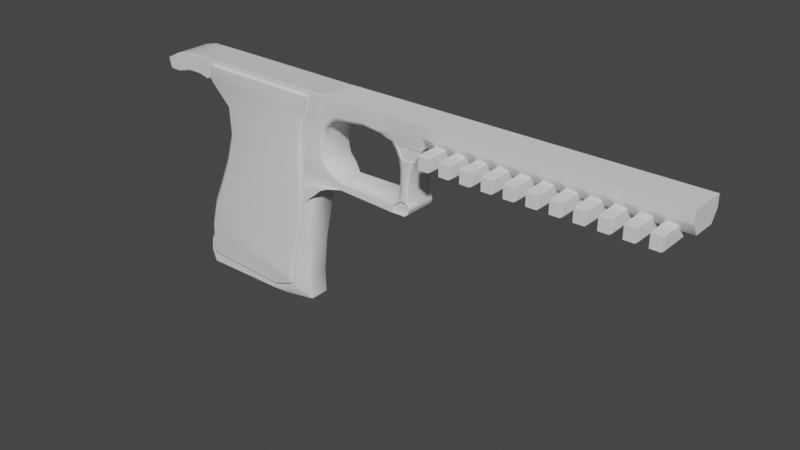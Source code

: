# Source: DesertEagleRemake.blend  (saved by Blender 3.1.7; exported with 4.5.12 LTS)
import bpy
from mathutils import Matrix  # noqa: F401  (used for matrix-valued properties, if any)

bpy.ops.wm.read_factory_settings(use_empty=True)
scene = bpy.context.scene
scene.name = 'Scene'

# ---- collections
col_collection = bpy.data.collections.new('Collection'); scene.collection.children.link(col_collection)

# ---- materials (node trees are filled in below, after node groups)
mat_material = bpy.data.materials.new('Material')
mat_material.alpha_threshold = 0.0
mat_material.use_transparent_shadow = False
mat_material.line_color = (0.0, 0.0, 0.0, 1.0)

# ---- node groups
ng_auto_smooth = bpy.data.node_groups.new('Auto Smooth', 'GeometryNodeTree')
_s = ng_auto_smooth.interface.new_socket(name='Geometry', in_out='OUTPUT', socket_type='NodeSocketGeometry')
_s = ng_auto_smooth.interface.new_socket(name='Geometry', in_out='INPUT', socket_type='NodeSocketGeometry')
_s = ng_auto_smooth.interface.new_socket(name='Angle', in_out='INPUT', socket_type='NodeSocketFloat')
_s.subtype = 'ANGLE'
_s.min_value = 0.0
_s.max_value = 3.142
ng_auto_smooth.is_modifier = True
_N = ng_auto_smooth.nodes; _L = ng_auto_smooth.links
n0 = _N.new('NodeGroupOutput'); n0.name = 'Group Output'; n0.location = (480, -100)
n1 = _N.new('NodeGroupInput'); n1.name = 'Group Input'; n1.location = (-420, -300)
n2 = _N.new('NodeGroupInput'); n2.name = 'Group Input.001'; n2.location = (-60, -100)
n3 = _N.new('GeometryNodeSetShadeSmooth'); n3.name = 'Set Shade Smooth'; n3.location = (120, -100)
n3.domain = 'EDGE'
n4 = _N.new('GeometryNodeSetShadeSmooth'); n4.name = 'Set Shade Smooth.001'; n4.location = (300, -100)
n5 = _N.new('GeometryNodeInputMeshEdgeAngle'); n5.name = 'Edge Angle'; n5.location = (-420, -220)
n6 = _N.new('GeometryNodeInputEdgeSmooth'); n6.name = 'Is Edge Smooth'; n6.location = (-60, -160)
n7 = _N.new('GeometryNodeInputShadeSmooth'); n7.name = 'Is Face Smooth'; n7.location = (-240, -340)
n8 = _N.new('FunctionNodeBooleanMath'); n8.name = 'Boolean Math'; n8.location = (-60, -220)
n9 = _N.new('FunctionNodeCompare'); n9.name = 'Compare'; n9.location = (-240, -180)
n9.operation = 'LESS_EQUAL'
_L.new(n5.outputs[0], n9.inputs[0])
_L.new(n4.outputs[0], n0.inputs[0])
_L.new(n1.outputs[1], n9.inputs[1])
_L.new(n9.outputs[0], n8.inputs[0])
_L.new(n7.outputs[0], n8.inputs[1])
_L.new(n2.outputs[0], n3.inputs[0])
_L.new(n6.outputs[0], n3.inputs[1])
_L.new(n3.outputs[0], n4.inputs[0])
_L.new(n8.outputs[0], n3.inputs[2])
n0.is_active_output = True

# ---- material node trees
mat_material.use_nodes = True; mat_material.node_tree.nodes.clear()
_N = mat_material.node_tree.nodes; _L = mat_material.node_tree.links
n0 = _N.new('ShaderNodeOutputMaterial'); n0.name = 'Material Output'; n0.location = (300, 300)
n1 = _N.new('ShaderNodeBsdfPrincipled'); n1.name = 'Principled BSDF'; n1.location = (10, 300)
n1.distribution = 'GGX'
n1.subsurface_method = 'RANDOM_WALK_SKIN'
n1.inputs[2].default_value = 0.4
n1.inputs[3].default_value = 1.45
n1.inputs[27].default_value = (0.0, 0.0, 0.0, 1.0)
n1.inputs[28].default_value = 1.0
_L.new(n1.outputs[0], n0.inputs[0])
n0.is_active_output = True

# ---- world
world_world = bpy.data.worlds.new('World'); scene.world = world_world
world_world.use_nodes = True; world_world.node_tree.nodes.clear()
_N = world_world.node_tree.nodes; _L = world_world.node_tree.links
n0 = _N.new('ShaderNodeOutputWorld'); n0.name = 'World Output'; n0.location = (300, 300)
n1 = _N.new('ShaderNodeBackground'); n1.name = 'Background'; n1.location = (10, 300)
n1.inputs[0].default_value = (0.05088, 0.05088, 0.05088, 1.0)
_L.new(n1.outputs[0], n0.inputs[0])
n0.is_active_output = True
world_world.color = (0.05088, 0.05088, 0.05088)
world_world.use_sun_shadow = False
world_world.sun_shadow_jitter_overblur = 0.0

# ---- meshes
me_cube = bpy.data.meshes.new('Cube')
me_cube.from_pydata([(-0.4777, -0.9278, -4.919), (-2.571, -1.0, 3.358), (-1.937, -1.0, -4.919), (-3.161, -1.0, -3.19), (-2.9, -1.0, -2.251), (-2.427, -1.0, -1.244), (-2.008, -1.0, -0.2709), (-1.68, -1.0, 0.8725), (-1.738, -1.0, 1.969), (-2.605, -1.0, 2.797), (1.83, -0.578, -3.996), (1.799, -0.5049, -4.919), (0.7724, -0.8608, -4.916), (-3.272, -1.0, -4.398), (-3.195, -1.0, -3.797), (0.1647, -0.9278, -4.919), (-3.179, -1.0, -4.532), (-3.327, -1.0, 3.544), (-3.91, -1.0, 3.544), (-4.494, -1.0, 3.406), (-4.51, -1.0, 2.712), (-3.912, -1.0, 2.858), (-3.361, -1.0, 2.863), (-5.069, -1.0, 3.124), (-5.116, -0.925, 3.019), (-5.05, -0.925, 2.788), (-4.953, -1.0, 2.715), (2.366, -1.0, 3.311), (-0.6692, -0.9278, -4.919), (1.283, -1.0, -3.916), (1.597, -1.0, -2.423), (2.002, -1.0, -0.5935), (2.042, -1.0, 0.3205), (2.072, -1.0, 1.347), (2.105, -1.0, 2.204), (2.354, -1.0, 2.653), (0.3464, -1.0, -4.791), (1.317, -1.0, -4.466), (-0.2205, -1.0, -4.649), (-2.288, -1.0, -0.9216), (-2.15, -1.0, -0.6017), (1.844, -1.0, 0.02383), (1.831, -1.0, -0.2808), (-2.744, -1.0, 3.544), (2.615, -1.0, 3.493), (-3.205, -0.9278, -4.919), (-3.464, -1.0, -4.445), (-0.2166, -1.0, -4.834), (1.124, -1.0, -4.336), (0.3096, -1.0, -4.609), (2.184, -1.0, 2.726), (1.922, -1.0, 2.255), (1.888, -1.0, 1.353), (1.858, -1.0, 0.3272), (2.015, -1.0, -0.2888), (1.819, -1.0, -0.5694), (1.417, -1.0, -2.384), (1.097, -1.0, -3.902), (2.028, -1.0, 0.01586), (3.24, 0.0, 3.488), (-2.744, 0.0, 3.544), (1.83, 0.0, -3.996), (2.149, 0.0, -2.448), (2.373, 0.0, -0.4758), (2.546, 0.0, 0.3766), (2.546, 0.0, 1.395), (2.588, 0.0, 2.238), (2.957, 0.0, 2.646), (-3.344, 0.0, -3.16), (-3.073, 0.0, -2.187), (-2.595, 0.0, -1.169), (-2.182, 0.0, -0.2088), (-1.865, 0.0, 0.8936), (-1.919, 0.0, 1.886), (-2.794, 0.0, 2.723), (-3.464, 0.0, -4.445), (-3.378, 0.0, -3.78), (1.871, 0.0, -4.919), (-3.277, 0.0, -4.919), (-3.361, 0.0, 2.863), (-3.912, 0.0, 2.858), (-4.51, 0.0, 2.712), (-3.327, 0.0, 3.544), (-3.91, 0.0, 3.544), (-4.494, 0.0, 3.406), (-5.069, 0.0, 3.124), (-5.116, 0.0, 3.019), (-5.05, 0.0, 2.788), (-4.953, 0.0, 2.715), (2.615, 0.0, 3.493), (-2.457, 0.0, -0.8488), (-2.319, 0.0, -0.5288), (2.546, 0.0, -0.2295), (2.546, 0.0, 0.07353), (-2.794, -0.8635, 2.723), (-2.654, -1.0, 2.777), (-2.786, -1.0, 2.859), (-2.927, -1.0, 2.755), (-3.242, -1.0, -3.792), (-3.378, -0.8635, -3.78), (-3.396, -1.0, -3.915), (-3.209, -1.0, -3.182), (-3.344, -0.8635, -3.16), (-2.945, -1.0, -2.235), (-3.073, -0.8635, -2.187), (-2.471, -1.0, -1.225), (-2.595, -0.8635, -1.169), (-2.319, -0.8635, -0.5288), (-2.194, -1.0, -0.5828), (-2.053, -1.0, -0.2548), (-2.182, -0.8635, -0.2088), (-1.728, -1.0, 0.878), (-1.865, -0.8635, 0.8936), (-1.785, -1.0, 1.947), (-1.919, -0.8635, 1.886), (-2.332, -1.0, -0.9027), (-2.457, -0.8635, -0.8488), (2.98, -1.0, 3.49), (3.24, -0.7352, 3.488), (2.697, -1.0, 2.649), (2.957, -0.735, 2.646), (2.452, -0.8355, 2.219), (2.588, -0.3999, 2.238), (2.347, -0.7348, 1.375), (2.546, -0.2778, 1.395), (2.342, -0.7341, 0.3539), (2.546, -0.2886, 0.3766), (2.338, -0.7239, -0.5559), (2.373, -0.1594, -0.4758), (2.149, -0.2901, -2.448), (1.944, -0.7192, -2.439), (2.016, -0.5031, -2.708), (2.341, -0.7301, 0.05067), (2.546, -0.2893, 0.07353), (2.546, -0.2898, -0.2295), (2.34, -0.7267, -0.2526), (-3.08, -1.173, -3.202), (-3.161, -1.092, -3.19), (-2.816, -1.173, -2.254), (-2.9, -1.092, -2.251), (-2.336, -1.173, -1.231), (-2.427, -1.092, -1.244), (-1.919, -1.173, -0.2588), (-2.008, -1.092, -0.2709), (-1.592, -1.173, 0.8828), (-1.68, -1.092, 0.8725), (-1.651, -1.173, 1.975), (-1.738, -1.092, 1.969), (-2.605, -1.092, 2.797), (-2.511, -1.173, 2.795), (-3.191, -1.173, -4.403), (-3.272, -1.092, -4.398), (-3.195, -1.092, -3.797), (-3.113, -1.173, -3.806), (-2.197, -1.173, -0.9092), (-2.288, -1.092, -0.9216), (-2.15, -1.092, -0.6017), (-2.06, -1.173, -0.5892), (-2.571, -1.092, 3.358), (-2.477, -1.173, 3.358), (1.066, -1.173, -3.898), (1.097, -1.143, -3.902), (1.386, -1.173, -2.383), (1.417, -1.143, -2.384), (1.787, -1.173, -0.574), (1.819, -1.143, -0.5694), (1.826, -1.173, 0.323), (1.858, -1.143, 0.3272), (1.856, -1.173, 1.35), (1.888, -1.143, 1.353), (1.891, -1.173, 2.253), (1.922, -1.143, 2.255), (2.184, -1.143, 2.726), (2.154, -1.173, 2.726), (0.3096, -1.143, -4.609), (0.2717, -1.173, -4.607), (1.124, -1.143, -4.336), (1.093, -1.173, -4.332), (1.831, -1.143, -0.2808), (1.799, -1.173, -0.2852), (1.813, -1.173, 0.01948), (1.844, -1.143, 0.02383), (2.335, -1.173, 3.312), (2.366, -1.143, 3.311), (0.1647, -1.0, -4.919), (-0.4777, -1.0, -4.919), (-0.6692, -1.0, -4.919), (1.871, -0.5528, -4.919), (0.7782, -0.9509, -4.9), (-1.937, -0.9278, -4.919), (1.799, 0.0, -4.919), (-3.277, -1.0, -4.919), (-3.205, 0.0, -4.919), (-1.361, 0.0, -0.4505), (-1.361, -0.7715, -0.4505), (0.3442, 0.0, -0.4505), (0.3335, -0.7715, -0.4505), (-0.09568, 0.0, -0.4505), (-0.09568, -0.7715, -0.4505), (-0.6657, 0.0, -0.4505), (-0.6657, -0.7715, -0.4505), (-0.5348, -0.7715, -0.4505), (-0.5348, 0.0, -0.4505), (-2.228, 0.0, -0.4505), (1.021, 0.0, -0.4505), (1.021, -0.4823, -0.4505), (-2.228, -0.7715, -0.4505)], [], [(89, 60, 43, 44), (50, 27, 183, 172), (81, 20, 26, 88), (119, 117, 44, 35), (77, 61, 10, 187), (92, 93, 133, 134), (10, 131, 130, 30, 29), (132, 125, 32, 58), (93, 64, 126, 133), (125, 123, 33, 32), (123, 121, 34, 33), (51, 50, 172, 171), (42, 41, 181, 178), (6, 40, 156, 143), (52, 51, 171, 169), (170, 173, 149, 146), (173, 182, 159, 149), (8, 7, 145, 147), (38, 49, 13, 16), (177, 160, 136, 153), (190, 11, 205, 204), (11, 12, 196, 205), (186, 47, 191, 2), (20, 19, 23, 26), (99, 102, 68, 76), (79, 22, 21, 80), (80, 21, 20, 81), (8, 9, 95, 113), (22, 17, 18, 21), (21, 18, 19, 20), (26, 23, 24, 25), (185, 184, 47, 186), (188, 187, 37, 36), (184, 188, 36, 47), (66, 67, 120, 122), (65, 66, 122, 124), (64, 65, 124, 126), (63, 92, 134, 128), (127, 135, 54, 31), (61, 62, 129, 131, 10), (187, 10, 29, 37), (121, 119, 35, 34), (67, 59, 118, 120), (62, 63, 128, 129), (41, 53, 167, 181), (175, 177, 153, 150), (130, 127, 31, 30), (135, 132, 58, 54), (114, 94, 74, 73), (1, 27, 44, 43), (46, 100, 99, 76, 75), (104, 106, 70, 69), (106, 116, 90, 70), (116, 107, 91, 90), (112, 114, 73, 72), (74, 94, 97, 22, 79), (16, 13, 46, 191), (14, 3, 101, 98), (38, 16, 191, 47), (48, 49, 36, 37), (49, 38, 47, 36), (50, 51, 34, 35), (51, 52, 33, 34), (52, 53, 32, 33), (42, 55, 31, 54), (55, 56, 30, 31), (56, 57, 29, 30), (57, 48, 37, 29), (27, 50, 35, 44), (107, 110, 71, 91), (40, 6, 109, 108), (53, 41, 58, 32), (41, 42, 54, 58), (110, 112, 72, 71), (5, 39, 115, 105), (19, 84, 85, 23), (25, 87, 88, 26), (23, 85, 86, 24), (18, 83, 84, 19), (17, 82, 83, 18), (43, 60, 82, 17), (25, 24, 86, 87), (0, 28, 200, 201), (102, 104, 69, 68), (191, 46, 75, 78), (97, 96, 43, 17, 22), (7, 8, 113, 111), (6, 7, 111, 109), (39, 40, 108, 115), (4, 5, 105, 103), (3, 4, 103, 101), (13, 14, 98, 100, 46), (94, 95, 96, 97), (98, 99, 100), (98, 101, 102, 99), (101, 103, 104, 102), (103, 105, 106, 104), (108, 109, 110, 107), (109, 111, 112, 110), (111, 113, 114, 112), (113, 95, 94, 114), (105, 115, 116, 106), (115, 108, 107, 116), (9, 1, 43, 96, 95), (129, 130, 131), (117, 119, 120, 118), (119, 121, 122, 120), (121, 123, 124, 122), (123, 125, 126, 124), (135, 127, 128, 134), (127, 130, 129, 128), (125, 132, 133, 126), (132, 135, 134, 133), (59, 89, 44, 117, 118), (1, 9, 148, 158), (4, 3, 137, 139), (56, 55, 165, 163), (5, 4, 139, 141), (7, 6, 143, 145), (166, 168, 144, 142), (9, 8, 147, 148), (49, 48, 176, 174), (14, 13, 151, 152), (39, 5, 141, 155), (40, 39, 155, 156), (180, 166, 142, 157), (168, 170, 146, 144), (164, 179, 154, 140), (53, 52, 169, 167), (27, 1, 158, 159, 182, 183), (179, 180, 157, 154), (13, 49, 174, 175, 150, 151), (3, 14, 152, 137), (162, 164, 140, 138), (55, 42, 178, 165), (160, 162, 138, 136), (149, 159, 158, 148), (153, 136, 137, 152), (136, 138, 139, 137), (138, 140, 141, 139), (157, 142, 143, 156), (142, 144, 145, 143), (144, 146, 147, 145), (146, 149, 148, 147), (150, 153, 152, 151), (140, 154, 155, 141), (154, 157, 156, 155), (48, 57, 161, 176), (177, 175, 174, 176), (173, 170, 171, 172), (170, 168, 169, 171), (168, 166, 167, 169), (179, 164, 165, 178), (164, 162, 163, 165), (162, 160, 161, 163), (160, 177, 176, 161), (182, 173, 172, 183), (166, 180, 181, 167), (180, 179, 178, 181), (57, 56, 163, 161), (0, 15, 184, 185), (28, 0, 185, 186), (12, 11, 187, 188), (11, 190, 77, 187), (15, 12, 188, 184), (45, 189, 2, 191), (189, 28, 186, 2), (192, 45, 191, 78), (12, 15, 198, 196), (189, 45, 206, 194), (28, 189, 194, 200), (45, 192, 203, 206), (15, 0, 201, 198), (199, 202, 197, 195, 204, 205, 196, 198, 201, 200, 194, 206, 203, 193)])
me_cube.polygons.foreach_set('use_smooth', [True] * 174)
_uv = me_cube.uv_layers.new(name='UVMap')
_uv.uv.foreach_set('vector', [0.6489, 0.625, 0.875, 0.625, 0.875, 0.75, 0.6489, 0.75, 0.5964, 0.7815, 0.6182, 0.7814, 0.6182, 0.7814, 0.5964, 0.7815, 0.5938, 0.125, 0.5938, 0.0, 0.5938, 0.0, 0.5938, 0.125, 0.5938, 0.7603, 0.625, 0.76, 0.625, 0.7739, 0.5938, 0.7739, 0.3958, 0.625, 0.4062, 0.625, 0.4062, 0.75, 0.3958, 0.75, 0.4792, 0.625, 0.4896, 0.625, 0.4896, 0.6937, 0.4792, 0.6938, 0.4062, 0.75, 0.4323, 0.75, 0.4375, 0.7589, 0.4375, 0.7739, 0.4062, 0.7739, 0.4896, 0.7595, 0.5, 0.7597, 0.5, 0.7739, 0.4896, 0.7739, 0.4896, 0.625, 0.5, 0.625, 0.5, 0.6935, 0.4896, 0.6937, 0.5, 0.7597, 0.5312, 0.76, 0.5312, 0.7739, 0.5, 0.7739, 0.5312, 0.76, 0.5625, 0.7636, 0.5625, 0.7739, 0.5312, 0.7739, 0.5648, 0.7831, 0.5964, 0.7815, 0.5964, 0.7815, 0.5648, 0.7831, 0.4801, 0.7823, 0.4906, 0.7825, 0.4906, 0.7825, 0.4801, 0.7823, 0.4976, 0.9907, 0.4864, 0.9904, 0.4864, 0.9904, 0.4976, 0.9907, 0.532, 0.7833, 0.5648, 0.7831, 0.5648, 0.7831, 0.532, 0.7833, 0.5648, 0.7846, 0.5964, 0.7827, 0.5967, 0.9857, 0.5652, 0.9839, 0.5964, 0.7827, 0.6182, 0.7826, 0.618, 0.9892, 0.5967, 0.9857, 0.5652, 0.9882, 0.53, 0.9907, 0.53, 0.9907, 0.5652, 0.9882, 0.3909, 0.8331, 0.3955, 0.8305, 0.3864, 0.9907, 0.3841, 0.9873, 0.3978, 0.7834, 0.406, 0.7834, 0.4061, 0.9884, 0.396, 0.9886, 0.3951, 0.6392, 0.3951, 0.7354, 0.3951, 0.7354, 0.3951, 0.6392, 0.3951, 0.7354, 0.3853, 0.741, 0.3853, 0.741, 0.3951, 0.7354, 0.375, 0.7739, 0.3802, 0.7739, 0.3802, 1.0, 0.375, 1.0, 0.5938, 1.0, 0.625, 1.0, 0.625, 1.0, 0.5938, 1.0, 0.3958, 0.01706, 0.4062, 0.01706, 0.4062, 0.125, 0.3958, 0.125, 0.5938, 0.125, 0.5938, 0.0, 0.5938, 0.0, 0.5938, 0.125, 0.5938, 0.125, 0.5938, 0.0, 0.5938, 0.0, 0.5938, 0.125, 0.5652, 0.9882, 0.5967, 0.9894, 0.5959, 0.9922, 0.5645, 0.9913, 0.5938, 1.0, 0.625, 1.0, 0.625, 1.0, 0.5938, 1.0, 0.5938, 1.0, 0.625, 1.0, 0.625, 1.0, 0.5938, 1.0, 0.5938, 0.0, 0.625, 0.0, 0.619, 0.009371, 0.5998, 0.009371, 0.375, 0.75, 0.3802, 0.75, 0.3802, 0.7739, 0.375, 0.7739, 0.3854, 0.75, 0.3958, 0.75, 0.3958, 0.7739, 0.3854, 0.7739, 0.3802, 0.75, 0.3854, 0.75, 0.3854, 0.7739, 0.3802, 0.7739, 0.5625, 0.625, 0.5938, 0.625, 0.5938, 0.7169, 0.5625, 0.7168, 0.5312, 0.625, 0.5625, 0.625, 0.5625, 0.7168, 0.5312, 0.689, 0.5, 0.625, 0.5312, 0.625, 0.5312, 0.689, 0.5, 0.6935, 0.4688, 0.625, 0.4792, 0.625, 0.4792, 0.6938, 0.4688, 0.6938, 0.4688, 0.7592, 0.4792, 0.7593, 0.4792, 0.7739, 0.4687, 0.7739, 0.4062, 0.625, 0.4375, 0.625, 0.4375, 0.6938, 0.4323, 0.75, 0.4062, 0.75, 0.3958, 0.75, 0.4062, 0.75, 0.4062, 0.7739, 0.3958, 0.7739, 0.5625, 0.7636, 0.5938, 0.7603, 0.5938, 0.7739, 0.5625, 0.7739, 0.5938, 0.625, 0.625, 0.625, 0.625, 0.7169, 0.5938, 0.7169, 0.4375, 0.625, 0.4688, 0.625, 0.4688, 0.6938, 0.4375, 0.6938, 0.4906, 0.7825, 0.5009, 0.7828, 0.5009, 0.7828, 0.4906, 0.7825, 0.3955, 0.832, 0.3978, 0.7834, 0.396, 0.9886, 0.3866, 0.9875, 0.4375, 0.7589, 0.4688, 0.7592, 0.4687, 0.7739, 0.4375, 0.7739, 0.4792, 0.7593, 0.4896, 0.7595, 0.4896, 0.7739, 0.4792, 0.7739, 0.5625, 0.01706, 0.5938, 0.01706, 0.5938, 0.125, 0.5625, 0.125, 0.618, 0.9928, 0.6182, 0.7814, 0.625, 0.7739, 0.625, 1.0, 0.3854, 0.0, 0.3937, 0.0, 0.3958, 0.01706, 0.3958, 0.125, 0.3854, 0.125, 0.4375, 0.01706, 0.4688, 0.01706, 0.4688, 0.125, 0.4375, 0.125, 0.4688, 0.01706, 0.4792, 0.01706, 0.4792, 0.125, 0.4688, 0.125, 0.4792, 0.01706, 0.4896, 0.01706, 0.4896, 0.125, 0.4792, 0.125, 0.5312, 0.01706, 0.5625, 0.01706, 0.5625, 0.125, 0.5312, 0.125, 0.5938, 0.125, 0.5938, 0.01706, 0.5938, 0.0, 0.5938, 0.0, 0.5938, 0.125, 0.3841, 0.9873, 0.3864, 0.9907, 0.3854, 1.0, 0.3802, 1.0, 0.3959, 0.9922, 0.4062, 0.992, 0.4062, 0.994, 0.3959, 0.9942, 0.3909, 0.8331, 0.3841, 0.9873, 0.3802, 1.0, 0.3802, 0.7739, 0.3978, 0.782, 0.3955, 0.8305, 0.3854, 0.7739, 0.3958, 0.7739, 0.3955, 0.8305, 0.3909, 0.8331, 0.3802, 0.7739, 0.3854, 0.7739, 0.5964, 0.7815, 0.5648, 0.7831, 0.5625, 0.7739, 0.5938, 0.7739, 0.5648, 0.7831, 0.532, 0.7833, 0.5312, 0.7739, 0.5625, 0.7739, 0.532, 0.7833, 0.5009, 0.7828, 0.5, 0.7739, 0.5312, 0.7739, 0.4801, 0.7823, 0.4696, 0.7825, 0.4687, 0.7739, 0.4792, 0.7739, 0.4696, 0.7825, 0.4382, 0.782, 0.4375, 0.7739, 0.4687, 0.7739, 0.4382, 0.782, 0.406, 0.7821, 0.4062, 0.7739, 0.4375, 0.7739, 0.406, 0.7821, 0.3978, 0.782, 0.3958, 0.7739, 0.4062, 0.7739, 0.6182, 0.7814, 0.5964, 0.7815, 0.5938, 0.7739, 0.625, 0.7739, 0.4896, 0.01706, 0.5, 0.01706, 0.5, 0.125, 0.4896, 0.125, 0.4864, 0.9904, 0.4976, 0.9907, 0.4982, 0.9931, 0.4873, 0.9929, 0.5009, 0.7828, 0.4906, 0.7825, 0.4896, 0.7739, 0.5, 0.7739, 0.4906, 0.7825, 0.4801, 0.7823, 0.4792, 0.7739, 0.4896, 0.7739, 0.5, 0.01706, 0.5312, 0.01706, 0.5312, 0.125, 0.5, 0.125, 0.4655, 0.9908, 0.476, 0.9906, 0.4768, 0.993, 0.4664, 0.9932, 0.875, 0.75, 0.875, 0.625, 0.875, 0.625, 0.875, 0.75, 0.5998, 0.009371, 0.5998, 0.125, 0.5938, 0.125, 0.5938, 0.0, 0.625, 0.0, 0.625, 0.125, 0.619, 0.125, 0.619, 0.009371, 0.875, 0.75, 0.875, 0.625, 0.875, 0.625, 0.875, 0.75, 0.875, 0.75, 0.875, 0.625, 0.875, 0.625, 0.875, 0.75, 0.875, 0.75, 0.875, 0.625, 0.875, 0.625, 0.875, 0.75, 0.5998, 0.009371, 0.619, 0.009371, 0.619, 0.125, 0.5998, 0.125, 0.375, 0.741, 0.3511, 0.741, 0.3511, 0.741, 0.375, 0.741, 0.4062, 0.01706, 0.4375, 0.01706, 0.4375, 0.125, 0.4062, 0.125, 0.3802, 0.0, 0.3854, 0.0, 0.3854, 0.125, 0.3802, 0.125, 0.5938, 1.0, 0.5989, 1.0, 0.625, 1.0, 0.625, 1.0, 0.5938, 1.0, 0.53, 0.9907, 0.5652, 0.9882, 0.5645, 0.9913, 0.5303, 0.9931, 0.4976, 0.9907, 0.53, 0.9907, 0.5303, 0.9931, 0.4982, 0.9931, 0.476, 0.9906, 0.4864, 0.9904, 0.4873, 0.9929, 0.4768, 0.993, 0.4359, 0.9914, 0.4655, 0.9908, 0.4664, 0.9932, 0.4363, 0.9937, 0.4062, 0.992, 0.4359, 0.9914, 0.4363, 0.9937, 0.4062, 0.994, 0.3864, 0.9907, 0.3959, 0.9922, 0.3959, 0.9942, 0.3937, 1.0, 0.3854, 1.0, 0.5938, 1.0, 0.5962, 1.0, 0.5989, 1.0, 0.5938, 1.0, 0.3959, 0.9942, 0.3958, 1.0, 0.3937, 1.0, 0.3959, 0.9942, 0.4062, 0.994, 0.4062, 1.0, 0.3958, 1.0, 0.4062, 0.994, 0.4363, 0.9937, 0.4375, 1.0, 0.4062, 1.0, 0.4363, 0.9937, 0.4664, 0.9932, 0.4688, 1.0, 0.4375, 1.0, 0.4873, 0.9929, 0.4982, 0.9931, 0.5, 1.0, 0.4896, 1.0, 0.4982, 0.9931, 0.5303, 0.9931, 0.5312, 1.0, 0.5, 1.0, 0.5303, 0.9931, 0.5645, 0.9913, 0.5625, 1.0, 0.5312, 1.0, 0.5645, 0.9913, 0.5959, 0.9922, 0.5938, 1.0, 0.5625, 1.0, 0.4664, 0.9932, 0.4768, 0.993, 0.4792, 1.0, 0.4688, 1.0, 0.4768, 0.993, 0.4873, 0.9929, 0.4896, 1.0, 0.4792, 1.0, 0.5967, 0.9894, 0.618, 0.9928, 0.625, 1.0, 0.5989, 1.0, 0.5959, 0.9922, 0.4375, 0.6938, 0.437, 0.7856, 0.4323, 0.75, 0.625, 0.76, 0.5938, 0.7603, 0.5938, 0.7169, 0.625, 0.7169, 0.5938, 0.7603, 0.5625, 0.7636, 0.5625, 0.7168, 0.5938, 0.7169, 0.5625, 0.7636, 0.5312, 0.76, 0.5312, 0.689, 0.5625, 0.7168, 0.5312, 0.76, 0.5, 0.7597, 0.5, 0.6935, 0.5312, 0.689, 0.4792, 0.7593, 0.4688, 0.7592, 0.4688, 0.6938, 0.4792, 0.6938, 0.4688, 0.7592, 0.4375, 0.7589, 0.4375, 0.6938, 0.4688, 0.6938, 0.5, 0.7597, 0.4896, 0.7595, 0.4896, 0.6937, 0.5, 0.6935, 0.4896, 0.7595, 0.4792, 0.7593, 0.4792, 0.6938, 0.4896, 0.6937, 0.625, 0.625, 0.6489, 0.625, 0.6489, 0.75, 0.635, 0.75, 0.625, 0.7169, 0.618, 0.9928, 0.5967, 0.9894, 0.5967, 0.9894, 0.618, 0.9928, 0.4359, 0.9914, 0.4062, 0.992, 0.4062, 0.992, 0.4359, 0.9914, 0.4382, 0.782, 0.4696, 0.7825, 0.4696, 0.7825, 0.4382, 0.782, 0.4655, 0.9908, 0.4359, 0.9914, 0.4359, 0.9914, 0.4655, 0.9908, 0.53, 0.9907, 0.4976, 0.9907, 0.4976, 0.9907, 0.53, 0.9907, 0.5009, 0.7842, 0.532, 0.7849, 0.53, 0.9863, 0.4977, 0.9865, 0.5967, 0.9894, 0.5652, 0.9882, 0.5652, 0.9882, 0.5967, 0.9894, 0.3955, 0.8305, 0.3978, 0.782, 0.3978, 0.782, 0.3955, 0.8305, 0.3959, 0.9922, 0.3864, 0.9907, 0.3864, 0.9907, 0.3959, 0.9922, 0.476, 0.9906, 0.4655, 0.9908, 0.4655, 0.9908, 0.476, 0.9906, 0.4864, 0.9904, 0.476, 0.9906, 0.476, 0.9906, 0.4864, 0.9904, 0.4905, 0.784, 0.5009, 0.7842, 0.4977, 0.9865, 0.4865, 0.9862, 0.532, 0.7849, 0.5648, 0.7846, 0.5652, 0.9839, 0.53, 0.9863, 0.4696, 0.7839, 0.4801, 0.7837, 0.4761, 0.9865, 0.4656, 0.9868, 0.5009, 0.7828, 0.532, 0.7833, 0.532, 0.7833, 0.5009, 0.7828, 0.6182, 0.7814, 0.618, 0.9928, 0.618, 0.9928, 0.618, 0.9892, 0.6182, 0.7826, 0.6182, 0.7814, 0.4801, 0.7837, 0.4905, 0.784, 0.4865, 0.9862, 0.4761, 0.9865, 0.3864, 0.9907, 0.3955, 0.8305, 0.3955, 0.8305, 0.3955, 0.832, 0.3866, 0.9875, 0.3864, 0.9907, 0.4062, 0.992, 0.3959, 0.9922, 0.3959, 0.9922, 0.4062, 0.992, 0.4382, 0.7834, 0.4696, 0.7839, 0.4656, 0.9868, 0.436, 0.9878, 0.4696, 0.7825, 0.4801, 0.7823, 0.4801, 0.7823, 0.4696, 0.7825, 0.406, 0.7834, 0.4382, 0.7834, 0.436, 0.9878, 0.4061, 0.9884, 0.5967, 0.9857, 0.618, 0.9892, 0.618, 0.9928, 0.5967, 0.9894, 0.396, 0.9886, 0.4061, 0.9884, 0.4062, 0.992, 0.3959, 0.9922, 0.4061, 0.9884, 0.436, 0.9878, 0.4359, 0.9914, 0.4062, 0.992, 0.436, 0.9878, 0.4656, 0.9868, 0.4655, 0.9908, 0.4359, 0.9914, 0.4865, 0.9862, 0.4977, 0.9865, 0.4976, 0.9907, 0.4864, 0.9904, 0.4977, 0.9865, 0.53, 0.9863, 0.53, 0.9907, 0.4976, 0.9907, 0.53, 0.9863, 0.5652, 0.9839, 0.5652, 0.9882, 0.53, 0.9907, 0.5652, 0.9839, 0.5967, 0.9857, 0.5967, 0.9894, 0.5652, 0.9882, 0.3866, 0.9875, 0.396, 0.9886, 0.3959, 0.9922, 0.3864, 0.9907, 0.4656, 0.9868, 0.4761, 0.9865, 0.476, 0.9906, 0.4655, 0.9908, 0.4761, 0.9865, 0.4865, 0.9862, 0.4864, 0.9904, 0.476, 0.9906, 0.3978, 0.782, 0.406, 0.7821, 0.406, 0.7821, 0.3978, 0.782, 0.3978, 0.7834, 0.3955, 0.832, 0.3955, 0.8305, 0.3978, 0.782, 0.5964, 0.7827, 0.5648, 0.7846, 0.5648, 0.7831, 0.5964, 0.7815, 0.5648, 0.7846, 0.532, 0.7849, 0.532, 0.7833, 0.5648, 0.7831, 0.532, 0.7849, 0.5009, 0.7842, 0.5009, 0.7828, 0.532, 0.7833, 0.4801, 0.7837, 0.4696, 0.7839, 0.4696, 0.7825, 0.4801, 0.7823, 0.4696, 0.7839, 0.4382, 0.7834, 0.4382, 0.782, 0.4696, 0.7825, 0.4382, 0.7834, 0.406, 0.7834, 0.406, 0.7821, 0.4382, 0.782, 0.406, 0.7834, 0.3978, 0.7834, 0.3978, 0.782, 0.406, 0.7821, 0.6182, 0.7826, 0.5964, 0.7827, 0.5964, 0.7815, 0.6182, 0.7814, 0.5009, 0.7842, 0.4905, 0.784, 0.4906, 0.7825, 0.5009, 0.7828, 0.4905, 0.784, 0.4801, 0.7837, 0.4801, 0.7823, 0.4906, 0.7825, 0.406, 0.7821, 0.4382, 0.782, 0.4382, 0.782, 0.406, 0.7821, 0.375, 0.741, 0.3802, 0.741, 0.3802, 0.75, 0.375, 0.75, 0.3511, 0.741, 0.375, 0.741, 0.375, 0.75, 0.3511, 0.75, 0.3853, 0.741, 0.3951, 0.7354, 0.3958, 0.75, 0.3854, 0.75, 0.3951, 0.7354, 0.3951, 0.6392, 0.3958, 0.625, 0.3958, 0.75, 0.3802, 0.741, 0.3853, 0.741, 0.3854, 0.75, 0.3802, 0.75, 0.3799, 0.00902, 0.375, 0.00902, 0.375, 0.0, 0.3802, 0.0, 0.125, 0.741, 0.3511, 0.741, 0.3511, 0.75, 0.125, 0.75, 0.3799, 0.116, 0.3799, 0.00902, 0.3802, 0.0, 0.3802, 0.125, 0.3853, 0.741, 0.3802, 0.741, 0.3802, 0.741, 0.3853, 0.741, 0.375, 0.00902, 0.3799, 0.00902, 0.3799, 0.00902, 0.375, 0.00902, 0.3511, 0.741, 0.125, 0.741, 0.125, 0.741, 0.3511, 0.741, 0.3799, 0.00902, 0.3799, 0.116, 0.3799, 0.116, 0.3799, 0.00902, 0.3802, 0.741, 0.375, 0.741, 0.375, 0.741, 0.3802, 0.741, 0.3511, 0.634, 0.375, 0.634, 0.3802, 0.634, 0.3854, 0.634, 0.3951, 0.6392, 0.3951, 0.7354, 0.3853, 0.741, 0.3802, 0.741, 0.375, 0.741, 0.3511, 0.741, 0.375, 0.00902, 0.3799, 0.00902, 0.3799, 0.116, 0.125, 0.634])
me_cube.materials.append(mat_material)
me_cube.use_remesh_preserve_volume = False
me_cube.use_remesh_preserve_attributes = False
me_cube.use_mirror_vertex_groups = False
me_cube.update()
me_cube_002 = bpy.data.meshes.new('Cube.002')
me_cube_002.from_pydata([(-1.778, -1.0, -0.218), (-1.111, -1.0, 0.9841), (10.26, -1.0, 1.0), (2.454, -0.8766, 0.2238), (9.237, -1.0, 1.0), (8.214, -1.0, 1.0), (7.19, -1.0, 1.0), (6.166, -1.0, 1.0), (5.142, -1.0, 1.0), (4.119, -1.0, 1.0), (3.095, -1.0, 1.0), (2.575, -1.0, 1.0), (1.047, -1.0, 1.0), (0.02375, -1.0, 1.0), (1.293, -1.0, 1.0), (2.949, -1.0, 1.0), (0.5356, -1.0, 1.0), (-0.2322, -1.0, 1.0), (-0.4881, -1.0, 1.0), (-0.7441, -1.0, 1.0), (-0.872, -1.0, 1.0), (-1.778, -1.0, -1.025), (-1.778, -1.0, -0.8634), (-1.778, -1.0, -0.7021), (-1.778, -1.0, -0.5407), (-1.778, -1.0, -0.3794), (-1.831, -1.0, -2.611), (-0.4692, -0.7774, -1.8), (-0.9273, -1.0, -1.869), (-1.785, -1.0, -1.265), (-1.793, -1.0, -1.506), (-1.8, -1.0, -1.747), (-1.807, -1.0, -1.987), (-1.815, -1.0, -2.228), (1.518, -0.8766, -1.832), (2.357, -0.8766, 0.07099), (-1.778, 0.0, -0.218), (-1.111, 0.0, 0.9841), (10.25, -2.384e-07, 0.3012), (10.26, 0.0, 1.0), (9.237, 0.0, 1.0), (8.214, 0.0, 1.0), (7.19, 0.0, 1.0), (6.166, 0.0, 1.0), (5.142, 0.0, 1.0), (4.119, 0.0, 1.0), (3.095, 0.0, 1.0), (2.575, 0.0, 1.0), (1.047, 0.0, 1.0), (0.02375, 0.0, 1.0), (-0.02642, -2.384e-07, 0.3932), (1.08, -2.384e-07, 0.3932), (2.564, -2.384e-07, 0.3012), (3.084, -2.384e-07, 0.3012), (4.108, -2.384e-07, 0.3012), (5.131, -2.384e-07, 0.3012), (6.155, -2.384e-07, 0.3012), (7.179, -2.384e-07, 0.3012), (8.203, -2.384e-07, 0.3012), (9.226, -2.384e-07, 0.3012), (1.282, 0.0, 0.3241), (1.293, 0.0, 1.0), (2.938, -2.384e-07, 0.3012), (2.949, 0.0, 1.0), (0.5212, -2.384e-07, 0.4527), (0.5356, 0.0, 1.0), (-0.7095, -2.384e-07, 0.237), (-0.499, -2.384e-07, 0.3433), (-0.2726, -2.384e-07, 0.3702), (-0.2322, 0.0, 1.0), (-0.4881, 0.0, 1.0), (-0.7441, 0.0, 1.0), (-0.8861, -1.788e-07, 0.06302), (-0.872, 0.0, 1.0), (-1.778, 0.0, -1.025), (-0.9231, -1.192e-07, -1.078), (-1.778, 0.0, -0.3794), (-1.778, 0.0, -0.5407), (-1.778, 0.0, -0.7021), (-1.778, 0.0, -0.8634), (-0.9773, -2.384e-07, -0.1997), (-1.009, -2.384e-07, -0.403), (-1.012, -2.384e-07, -0.609), (-0.9793, -2.384e-07, -0.8598), (-1.831, 0.0, -2.611), (-1.637, 0.0, -2.384), (-1.785, 0.0, -1.265), (-1.793, 0.0, -1.506), (-1.8, 0.0, -1.747), (-1.807, 0.0, -1.987), (-1.815, 0.0, -2.228), (-0.7341, -2.384e-07, -1.29), (-0.4692, 0.01501, -1.521), (-0.4692, 0.01501, -1.8), (-0.9273, -2.384e-07, -1.869), (-1.224, -2.384e-07, -2.013), (2.524, -2.384e-07, 0.2627), (1.419, 0.0, 0.2517), (1.49, 0.0, -1.86), (2.39, -2.384e-07, 0.05156), (2.235, -2.384e-07, -0.2311), (2.103, -2.384e-07, -0.5331), (2.056, -2.384e-07, -0.8571), (2.034, -2.384e-07, -1.11), (2.045, -2.384e-07, -1.42), (1.551, 0.0, 0.06533), (1.693, 0.0, -0.2091), (1.743, 0.0, -0.5276), (1.74, 0.0, -0.8599), (1.723, 0.0, -1.104), (1.677, -2.384e-07, -1.398), (2.069, -0.8766, -1.607), (2.098, 0.0, -1.607), (1.49, 0.0, -1.528), (10.26, -1.0, 0.6517), (10.25, -0.6495, 0.3012), (3.084, -0.6495, 0.3012), (3.089, -1.0, 0.6517), (4.108, -0.6495, 0.3012), (4.113, -1.0, 0.6517), (5.131, -0.6495, 0.3012), (5.137, -1.0, 0.6517), (6.155, -0.6495, 0.3012), (6.161, -1.0, 0.6517), (7.179, -0.6495, 0.3012), (7.184, -1.0, 0.6517), (8.203, -0.6495, 0.3012), (8.208, -1.0, 0.6517), (9.232, -1.0, 0.6517), (9.226, -0.6495, 0.3012), (2.944, -1.0, 0.6517), (2.938, -0.6495, 0.3012), (2.564, -0.6495, 0.3012), (2.57, -1.0, 0.6517), (2.543, -0.8896, 0.4466), (2.524, -0.8767, 0.2627), (-1.637, -0.9364, -2.384), (-1.637, -1.0, -2.384), (-1.459, -1.013, -2.25), (-1.224, -0.9364, -2.013), (-1.167, -1.0, -1.985), (-0.02642, -0.8942, 0.3932), (-0.01884, -1.0, 0.4849), (1.08, -0.8934, 0.3932), (1.075, -1.0, 0.4731), (1.419, -0.7694, 0.2517), (1.627, -0.8766, 0.2156), (0.5234, -1.0, 0.5386), (0.5212, -0.8939, 0.4527), (-0.7095, -0.8947, 0.237), (-0.714, -1.0, 0.3352), (-0.499, -0.8946, 0.3433), (-0.4974, -1.0, 0.4416), (-0.2665, -1.0, 0.4658), (-0.2726, -0.8945, 0.3702), (-0.992, -1.0, 0.06296), (-0.8861, -0.8947, 0.06302), (-1.042, -1.0, -1.071), (-0.9231, -0.8939, -1.078), (-1.091, -1.0, -0.2223), (-0.9773, -0.8947, -0.1997), (-1.122, -1.0, -0.4209), (-1.009, -0.8946, -0.403), (-1.125, -1.0, -0.6211), (-1.012, -0.8945, -0.609), (-0.9793, -0.8942, -0.8598), (-1.095, -1.0, -0.8603), (-0.852, -1.0, -1.287), (-0.7341, -0.8934, -1.29), (-0.5241, -0.7857, -1.599), (-0.4692, -0.6707, -1.521), (1.282, -0.8928, 0.3365), (1.412, -0.8699, 0.4466), (1.551, -0.77, 0.06533), (1.717, -0.8766, 0.08238), (1.693, -0.7703, -0.2091), (1.846, -0.8766, -0.1771), (1.743, -0.7706, -0.5276), (1.867, -0.8766, -0.5295), (1.74, -0.7707, -0.8599), (1.863, -0.8766, -0.8588), (1.723, -0.7707, -1.104), (1.846, -0.8766, -1.106), (1.677, -0.7706, -1.398), (1.807, -0.8766, -1.433), (1.49, -0.7704, -1.528), (1.518, -0.8766, -1.638), (2.045, -0.8009, -1.42), (1.958, -0.8766, -1.442), (2.042, -0.8766, -1.509), (2.034, -0.8009, -1.11), (1.957, -0.8766, -1.108), (2.056, -0.8009, -0.8571), (1.979, -0.8766, -0.8578), (2.103, -0.8009, -0.5331), (2.026, -0.8766, -0.5319), (2.149, -0.8766, -0.1895), (2.235, -0.8009, -0.2311), (2.243, -0.8766, -0.1368), (1.93, -0.8766, -1.822), (2.031, -0.8766, -1.743), (2.055, 0.0, -1.759), (1.939, 0.0, -1.849), (1.49, -0.8766, -1.624), (1.799, -0.8766, -1.405), (1.49, -0.8766, -1.86), (1.968, -0.8766, -1.415), (2.066, -0.8766, -1.493), (2.098, -0.8766, -1.607), (2.055, -0.8766, -1.759), (1.939, -0.8766, -1.849), (1.518, -0.7686, -1.638), (1.807, -0.7686, -1.433), (1.518, -0.7686, -1.832), (1.958, -0.7686, -1.442), (2.042, -0.7686, -1.509), (2.069, -0.7686, -1.607), (2.031, -0.7686, -1.743), (1.93, -0.7686, -1.822), (2.39, -0.8766, 0.05156), (2.524, -0.8766, 0.2627), (1.684, -0.8766, 0.06316), (1.556, -0.8766, 0.2531), (1.821, -0.8766, -0.2143), (2.272, -0.8766, -0.1647), (2.159, -0.8766, -0.228), (2.357, -0.8342, 0.07099), (2.454, -0.8342, 0.2238), (1.717, -0.8342, 0.08238), (1.627, -0.8342, 0.2156), (1.846, -0.8342, -0.1771), (2.243, -0.8342, -0.1368), (2.149, -0.8342, -0.1895)], [], [(117, 10, 15, 130), (72, 156, 160, 80), (38, 39, 2, 114, 115), (73, 37, 1, 20), (39, 40, 4, 2), (40, 41, 5, 4), (41, 42, 6, 5), (42, 43, 7, 6), (43, 44, 8, 7), (44, 45, 9, 8), (45, 46, 10, 9), (63, 47, 11, 15), (61, 48, 12, 14), (65, 49, 13, 16), (50, 64, 148, 141), (51, 60, 171, 143), (119, 9, 10, 117), (121, 8, 9, 119), (123, 7, 8, 121), (125, 6, 7, 123), (127, 5, 6, 125), (128, 4, 5, 127), (52, 62, 131, 132), (59, 38, 115, 129), (58, 59, 129, 126), (57, 58, 126, 124), (56, 57, 124, 122), (55, 56, 122, 120), (54, 55, 120, 118), (53, 54, 118, 116), (145, 97, 105, 173), (64, 51, 143, 148), (68, 50, 141, 154), (220, 96, 52, 132, 135), (47, 61, 14, 11), (62, 53, 116, 131), (130, 15, 11, 133), (46, 63, 15, 10), (172, 14, 12, 144), (144, 12, 16, 147), (48, 65, 16, 12), (152, 18, 19, 150), (153, 17, 18, 152), (155, 0, 25, 159), (49, 69, 17, 13), (69, 70, 18, 17), (70, 71, 19, 18), (147, 16, 13, 142), (67, 68, 154, 151), (66, 67, 151, 149), (166, 22, 21, 157), (71, 73, 20, 19), (72, 66, 149, 156), (94, 28, 140, 139, 95), (75, 158, 168, 91), (155, 20, 1, 0), (81, 162, 164, 82), (82, 164, 165, 83), (91, 168, 170, 92), (157, 21, 29, 167), (159, 25, 24, 161), (161, 24, 23, 163), (163, 23, 22, 166), (95, 139, 136, 85), (84, 85, 136, 137, 26), (83, 165, 158, 75), (205, 203, 169, 27), (185, 113, 92, 170), (27, 31, 32, 28), (80, 160, 162, 81), (167, 29, 30, 169), (93, 27, 28, 94), (28, 32, 33, 138, 140), (173, 105, 106, 175), (150, 19, 20, 155), (112, 208, 209, 201), (96, 220, 219, 99), (225, 223, 178, 195), (195, 178, 180, 193), (222, 220, 135, 134, 172), (175, 106, 107, 177), (177, 107, 108, 179), (179, 108, 109, 181), (181, 109, 110, 183), (183, 110, 113, 185), (103, 190, 187, 104), (102, 192, 190, 103), (101, 194, 192, 102), (100, 197, 194, 101), (99, 219, 224, 197, 100), (97, 145, 171, 60), (98, 205, 27, 93), (169, 30, 31, 27), (32, 89, 90, 33), (31, 88, 89, 32), (30, 87, 88, 31), (29, 86, 87, 30), (21, 74, 86, 29), (33, 90, 84, 26), (23, 78, 79, 22), (24, 77, 78, 23), (25, 76, 77, 24), (0, 36, 76, 25), (22, 79, 74, 21), (0, 1, 37, 36), (193, 180, 182, 191), (191, 182, 204, 206), (98, 202, 210, 205), (134, 133, 11, 14, 172), (170, 169, 27, 93, 92), (132, 133, 134, 135), (129, 115, 114, 128), (131, 116, 117, 130), (116, 118, 119, 117), (118, 120, 121, 119), (120, 122, 123, 121), (122, 124, 125, 123), (124, 126, 127, 125), (126, 129, 128, 127), (132, 131, 130, 133), (114, 2, 4, 128), (138, 139, 140), (138, 137, 136, 139), (138, 33, 26, 137), (154, 141, 142, 153), (148, 143, 144, 147), (143, 171, 172, 144), (141, 148, 147, 142), (156, 149, 150, 155), (149, 151, 152, 150), (151, 154, 153, 152), (166, 157, 158, 165), (155, 159, 160, 156), (159, 161, 162, 160), (161, 163, 164, 162), (163, 166, 165, 164), (157, 167, 168, 158), (167, 169, 170, 168), (171, 145, 222, 172), (145, 173, 221, 222), (173, 175, 223, 221), (175, 177, 178, 223), (177, 179, 180, 178), (179, 181, 182, 180), (181, 183, 204, 182), (183, 185, 203, 204), (169, 203, 185, 170), (142, 13, 17, 153), (187, 206, 207), (225, 197, 224), (187, 190, 191, 206), (190, 192, 193, 191), (192, 194, 195, 193), (194, 197, 225, 195), (104, 187, 207, 208, 112), (201, 209, 210, 202), (188, 184, 212, 214), (186, 184, 204, 203), (34, 186, 203, 205), (188, 189, 207, 206), (189, 111, 208, 207), (184, 188, 206, 204), (200, 199, 210, 209), (111, 200, 209, 208), (199, 34, 205, 210), (215, 214, 212, 211, 213, 218, 217, 216), (189, 188, 214, 215), (184, 186, 211, 212), (34, 199, 218, 213), (199, 200, 217, 218), (111, 189, 215, 216), (186, 34, 213, 211), (200, 111, 216, 217), (196, 198, 231, 232), (3, 35, 219, 220), (174, 146, 222, 221), (176, 174, 221, 223), (146, 3, 220, 222), (198, 196, 225, 224), (196, 176, 223, 225), (35, 198, 224, 219), (227, 229, 228, 230, 232, 231, 226), (174, 176, 230, 228), (35, 3, 227, 226), (176, 196, 232, 230), (3, 146, 229, 227), (146, 174, 228, 229), (198, 35, 226, 231)])
me_cube_002.polygons.foreach_set('use_smooth', [True] * 188)
_uv = me_cube_002.uv_layers.new(name='UVMap')
_uv.uv.foreach_set('vector', [0.5004, 0.9091, 0.625, 0.9091, 0.625, 0.9205, 0.5004, 0.9205, 0.1278, 0.625, 0.1278, 0.7368, 0.1278, 0.7368, 0.1278, 0.625, 0.375, 0.625, 0.625, 0.625, 0.625, 0.75, 0.5004, 0.75, 0.375, 0.7062, 0.8722, 0.625, 0.875, 0.625, 0.875, 0.75, 0.8722, 0.75, 0.625, 0.625, 0.6477, 0.625, 0.6477, 0.75, 0.625, 0.75, 0.6477, 0.625, 0.6705, 0.625, 0.6705, 0.75, 0.6477, 0.75, 0.6705, 0.625, 0.6932, 0.625, 0.6932, 0.75, 0.6705, 0.75, 0.6932, 0.625, 0.7159, 0.625, 0.7159, 0.75, 0.6932, 0.75, 0.7159, 0.625, 0.7386, 0.625, 0.7386, 0.75, 0.7159, 0.75, 0.7386, 0.625, 0.7614, 0.625, 0.7614, 0.75, 0.7386, 0.75, 0.7614, 0.625, 0.7841, 0.625, 0.7841, 0.75, 0.7614, 0.75, 0.7955, 0.625, 0.8068, 0.625, 0.8068, 0.75, 0.7955, 0.75, 0.8182, 0.625, 0.8295, 0.625, 0.8295, 0.75, 0.8182, 0.75, 0.8409, 0.625, 0.8523, 0.625, 0.8523, 0.75, 0.8409, 0.75, 0.1477, 0.625, 0.1591, 0.625, 0.1591, 0.7367, 0.1477, 0.7368, 0.1705, 0.625, 0.1818, 0.625, 0.1818, 0.7366, 0.1705, 0.7367, 0.5004, 0.8864, 0.625, 0.8864, 0.625, 0.9091, 0.5004, 0.9091, 0.5004, 0.8636, 0.625, 0.8636, 0.625, 0.8864, 0.5004, 0.8864, 0.5004, 0.8409, 0.625, 0.8409, 0.625, 0.8636, 0.5004, 0.8636, 0.5004, 0.8182, 0.625, 0.8182, 0.625, 0.8409, 0.5004, 0.8409, 0.5004, 0.7955, 0.625, 0.7955, 0.625, 0.8182, 0.5004, 0.8182, 0.5004, 0.7727, 0.625, 0.7727, 0.625, 0.7955, 0.5004, 0.7955, 0.1932, 0.625, 0.2045, 0.625, 0.2045, 0.7062, 0.1932, 0.7062, 0.3523, 0.625, 0.375, 0.625, 0.375, 0.7062, 0.3523, 0.7062, 0.3295, 0.625, 0.3523, 0.625, 0.3523, 0.7062, 0.3295, 0.7062, 0.3068, 0.625, 0.3295, 0.625, 0.3295, 0.7062, 0.3068, 0.7062, 0.2841, 0.625, 0.3068, 0.625, 0.3068, 0.7062, 0.2841, 0.7062, 0.2614, 0.625, 0.2841, 0.625, 0.2841, 0.7062, 0.2614, 0.7062, 0.2386, 0.625, 0.2614, 0.625, 0.2614, 0.7062, 0.2386, 0.7062, 0.2159, 0.625, 0.2386, 0.625, 0.2386, 0.7062, 0.2159, 0.7062, 0.1829, 0.7212, 0.1829, 0.625, 0.1829, 0.625, 0.1829, 0.7212, 0.1591, 0.625, 0.1705, 0.625, 0.1705, 0.7367, 0.1591, 0.7367, 0.142, 0.625, 0.1477, 0.625, 0.1477, 0.7368, 0.142, 0.7368, 0.1921, 0.7346, 0.1921, 0.625, 0.1932, 0.625, 0.1932, 0.7062, 0.1921, 0.7346, 0.8068, 0.625, 0.8182, 0.625, 0.8182, 0.75, 0.8068, 0.75, 0.2045, 0.625, 0.2159, 0.625, 0.2159, 0.7062, 0.2045, 0.7062, 0.5004, 0.9205, 0.625, 0.9205, 0.625, 0.9318, 0.5004, 0.9318, 0.7841, 0.625, 0.7955, 0.625, 0.7955, 0.75, 0.7841, 0.75, 0.3902, 0.9355, 0.625, 0.9432, 0.625, 0.9545, 0.4079, 0.9545, 0.4079, 0.9545, 0.625, 0.9545, 0.625, 0.9659, 0.4142, 0.9659, 0.8295, 0.625, 0.8409, 0.625, 0.8409, 0.75, 0.8295, 0.75, 0.4124, 0.9886, 0.625, 0.9886, 0.625, 0.9943, 0.4072, 0.9943, 0.413, 0.983, 0.625, 0.983, 0.625, 0.9886, 0.4124, 0.9886, 0.375, 0.9975, 0.375, 1.0, 0.375, 1.0, 0.375, 0.9975, 0.8523, 0.625, 0.858, 0.625, 0.858, 0.75, 0.8523, 0.75, 0.858, 0.625, 0.8636, 0.625, 0.8636, 0.75, 0.858, 0.75, 0.8636, 0.625, 0.8693, 0.625, 0.8693, 0.75, 0.8636, 0.75, 0.4142, 0.9659, 0.625, 0.9659, 0.625, 0.9773, 0.4128, 0.9773, 0.1364, 0.625, 0.142, 0.625, 0.142, 0.7368, 0.1364, 0.7368, 0.1307, 0.625, 0.1364, 0.625, 0.1364, 0.7368, 0.1307, 0.7368, 0.375, 0.9975, 0.375, 1.0, 0.375, 1.0, 0.375, 0.9975, 0.8693, 0.625, 0.8722, 0.625, 0.8722, 0.75, 0.8693, 0.75, 0.1278, 0.625, 0.1307, 0.625, 0.1307, 0.7368, 0.1278, 0.7368, 0.1278, 0.625, 0.1278, 0.75, 0.1278, 0.75, 0.1278, 0.7421, 0.1278, 0.625, 0.1278, 0.625, 0.1278, 0.7367, 0.1278, 0.7367, 0.1278, 0.625, 0.3828, 0.9975, 0.625, 0.9972, 0.625, 1.0, 0.375, 1.0, 0.1278, 0.625, 0.1278, 0.7368, 0.1278, 0.7368, 0.1278, 0.625, 0.1278, 0.625, 0.1278, 0.7368, 0.1278, 0.7368, 0.1278, 0.625, 0.1278, 0.625, 0.1278, 0.7367, 0.1278, 0.7332, 0.1278, 0.625, 0.375, 0.9975, 0.375, 1.0, 0.375, 1.0, 0.375, 0.9974, 0.375, 0.9975, 0.375, 1.0, 0.375, 1.0, 0.375, 0.9975, 0.375, 0.9975, 0.375, 1.0, 0.375, 1.0, 0.375, 0.9975, 0.375, 0.9975, 0.375, 1.0, 0.375, 1.0, 0.375, 0.9975, 0.1278, 0.625, 0.1278, 0.7421, 0.1278, 0.7421, 0.1278, 0.625, 0.125, 0.625, 0.1278, 0.625, 0.1278, 0.7421, 0.1278, 0.75, 0.125, 0.75, 0.1278, 0.625, 0.1278, 0.7368, 0.1278, 0.7367, 0.1278, 0.625, 0.1829, 0.7346, 0.1829, 0.7346, 0.1829, 0.7346, 0.1829, 0.7346, 0.1829, 0.7213, 0.1829, 0.625, 0.1829, 0.625, 0.1829, 0.7198, 0.375, 0.9972, 0.375, 1.0, 0.375, 1.0, 0.375, 0.9972, 0.1278, 0.625, 0.1278, 0.7368, 0.1278, 0.7368, 0.1278, 0.625, 0.375, 0.9974, 0.375, 1.0, 0.375, 1.0, 0.375, 0.9974, 0.1278, 0.625, 0.1278, 0.75, 0.1278, 0.75, 0.1278, 0.625, 0.375, 0.9972, 0.375, 1.0, 0.375, 1.0, 0.375, 0.9979, 0.375, 0.9972, 0.1829, 0.7212, 0.1829, 0.625, 0.1829, 0.625, 0.1829, 0.7213, 0.4072, 0.9943, 0.625, 0.9943, 0.625, 0.9972, 0.3991, 0.999, 0.1921, 0.625, 0.1921, 0.7346, 0.1921, 0.7346, 0.1921, 0.625, 0.1921, 0.625, 0.1921, 0.7346, 0.1921, 0.7346, 0.1921, 0.625, 0.1908, 0.7346, 0.1851, 0.7346, 0.1861, 0.7346, 0.1901, 0.7346, 0.1901, 0.7346, 0.1861, 0.7346, 0.1865, 0.7346, 0.1898, 0.7346, 0.184, 0.7346, 0.1921, 0.7346, 0.1921, 0.7346, 0.1901, 0.75, 0.1831, 0.75, 0.1829, 0.7213, 0.1829, 0.625, 0.1829, 0.625, 0.1829, 0.7213, 0.1829, 0.7213, 0.1829, 0.625, 0.1829, 0.625, 0.1829, 0.7213, 0.1829, 0.7213, 0.1829, 0.625, 0.1829, 0.625, 0.1829, 0.7213, 0.1829, 0.7213, 0.1829, 0.625, 0.1829, 0.625, 0.1829, 0.7213, 0.1829, 0.7213, 0.1829, 0.625, 0.1829, 0.625, 0.1829, 0.7213, 0.1921, 0.625, 0.1921, 0.7251, 0.1921, 0.7251, 0.1921, 0.625, 0.1921, 0.625, 0.1921, 0.7251, 0.1921, 0.7251, 0.1921, 0.625, 0.1921, 0.625, 0.1921, 0.7251, 0.1921, 0.7251, 0.1921, 0.625, 0.1921, 0.625, 0.1921, 0.7251, 0.1921, 0.7251, 0.1921, 0.625, 0.1921, 0.625, 0.1921, 0.7346, 0.1921, 0.7346, 0.1921, 0.7251, 0.1921, 0.625, 0.1829, 0.625, 0.1829, 0.7212, 0.1818, 0.7366, 0.1818, 0.625, 0.1829, 0.625, 0.1829, 0.7346, 0.1829, 0.7346, 0.1829, 0.625, 0.375, 0.9973, 0.375, 1.0, 0.375, 1.0, 0.375, 0.9972, 0.375, 0.0, 0.375, 0.125, 0.375, 0.125, 0.375, 0.0, 0.375, 0.0, 0.375, 0.125, 0.375, 0.125, 0.375, 0.0, 0.375, 0.0, 0.375, 0.125, 0.375, 0.125, 0.375, 0.0, 0.375, 0.0, 0.375, 0.125, 0.375, 0.125, 0.375, 0.0, 0.375, 0.0, 0.375, 0.125, 0.375, 0.125, 0.375, 0.0, 0.375, 0.0, 0.375, 0.125, 0.375, 0.125, 0.375, 0.0, 0.375, 0.0, 0.375, 0.125, 0.375, 0.125, 0.375, 0.0, 0.375, 0.0, 0.375, 0.125, 0.375, 0.125, 0.375, 0.0, 0.375, 0.0, 0.375, 0.125, 0.375, 0.125, 0.375, 0.0, 0.375, 0.0, 0.375, 0.125, 0.375, 0.125, 0.375, 0.0, 0.375, 0.0, 0.375, 0.125, 0.375, 0.125, 0.375, 0.0, 0.375, 0.0, 0.625, 0.0, 0.625, 0.125, 0.375, 0.125, 0.1898, 0.7346, 0.1865, 0.7346, 0.1865, 0.7346, 0.1898, 0.7346, 0.1898, 0.7346, 0.1865, 0.7346, 0.186, 0.7346, 0.1902, 0.7346, 0.1829, 0.625, 0.1905, 0.625, 0.1905, 0.7346, 0.1829, 0.7346, 0.375, 0.9349, 0.5004, 0.9318, 0.625, 0.9318, 0.625, 0.9432, 0.375, 0.9419, 0.1278, 0.7332, 0.1272, 0.7519, 0.1278, 0.75, 0.2514, 0.5014, 0.1278, 0.625, 0.1918, 0.7107, 0.1932, 0.75, 0.1901, 0.75, 0.1921, 0.7346, 0.3523, 0.7062, 0.375, 0.7062, 0.375, 0.75, 0.3524, 0.75, 0.2045, 0.7062, 0.2159, 0.7062, 0.2159, 0.75, 0.205, 0.75, 0.2159, 0.7062, 0.2386, 0.7062, 0.2386, 0.75, 0.216, 0.75, 0.2386, 0.7062, 0.2614, 0.7062, 0.2614, 0.75, 0.2388, 0.75, 0.2614, 0.7062, 0.2841, 0.7062, 0.2841, 0.75, 0.2615, 0.75, 0.2841, 0.7062, 0.3068, 0.7062, 0.3068, 0.75, 0.2842, 0.75, 0.3068, 0.7062, 0.3295, 0.7062, 0.3295, 0.75, 0.3069, 0.75, 0.3295, 0.7062, 0.3523, 0.7062, 0.3523, 0.75, 0.3297, 0.75, 0.1932, 0.7062, 0.2045, 0.7062, 0.2045, 0.75, 0.1934, 0.75, 0.5004, 0.75, 0.625, 0.75, 0.625, 0.7727, 0.5004, 0.7727, 0.375, 0.9979, 0.375, 0.9972, 0.375, 0.9972, 0.375, 0.9979, 0.375, 0.9972, 0.375, 0.9972, 0.375, 0.9972, 0.375, 0.9979, 0.375, 1.0, 0.375, 1.0, 0.375, 0.9972, 0.142, 0.7368, 0.1477, 0.7368, 0.1477, 0.75, 0.1424, 0.75, 0.1591, 0.7367, 0.1705, 0.7367, 0.1702, 0.75, 0.1591, 0.75, 0.1705, 0.7367, 0.1818, 0.7366, 0.1818, 0.75, 0.1705, 0.75, 0.1477, 0.7368, 0.1591, 0.7367, 0.1591, 0.75, 0.1481, 0.75, 0.1278, 0.7368, 0.1307, 0.7368, 0.1307, 0.75, 0.1278, 0.75, 0.1307, 0.7368, 0.1364, 0.7368, 0.1364, 0.75, 0.1317, 0.75, 0.1364, 0.7368, 0.142, 0.7368, 0.142, 0.75, 0.1367, 0.75, 0.375, 0.9975, 0.375, 0.9975, 0.375, 0.9972, 0.375, 0.9972, 0.375, 0.9975, 0.375, 0.9975, 0.375, 0.9972, 0.375, 0.9972, 0.375, 0.9975, 0.375, 0.9975, 0.375, 0.9972, 0.375, 0.9972, 0.375, 0.9975, 0.375, 0.9975, 0.375, 0.9972, 0.375, 0.9972, 0.375, 0.9975, 0.375, 0.9975, 0.375, 0.9972, 0.375, 0.9972, 0.1278, 0.75, 0.1278, 0.75, 0.1278, 0.7367, 0.1278, 0.7367, 0.1278, 0.75, 0.1278, 0.75, 0.1278, 0.7332, 0.1278, 0.7367, 0.1818, 0.7366, 0.1829, 0.7212, 0.184, 0.7346, 0.1831, 0.75, 0.1829, 0.7212, 0.1829, 0.7212, 0.1844, 0.7346, 0.184, 0.7346, 0.1829, 0.7212, 0.1829, 0.7213, 0.1851, 0.7346, 0.1844, 0.7346, 0.1829, 0.7213, 0.1829, 0.7213, 0.1861, 0.7346, 0.1851, 0.7346, 0.1829, 0.7213, 0.1829, 0.7213, 0.1865, 0.7346, 0.1861, 0.7346, 0.1829, 0.7213, 0.1829, 0.7213, 0.1865, 0.7346, 0.1865, 0.7346, 0.1829, 0.7213, 0.1829, 0.7213, 0.186, 0.7346, 0.1865, 0.7346, 0.1829, 0.7213, 0.1829, 0.7213, 0.184, 0.7346, 0.186, 0.7346, 0.1829, 0.7346, 0.1829, 0.7346, 0.1829, 0.7213, 0.1829, 0.7198, 0.4128, 0.9773, 0.625, 0.9773, 0.625, 0.983, 0.413, 0.983, 0.1921, 0.7251, 0.1921, 0.7346, 0.1921, 0.7346, 0.1908, 0.7346, 0.1921, 0.7346, 0.1921, 0.7346, 0.1921, 0.7251, 0.1921, 0.7251, 0.1898, 0.7346, 0.1902, 0.7346, 0.1921, 0.7251, 0.1921, 0.7251, 0.1898, 0.7346, 0.1898, 0.7346, 0.1921, 0.7251, 0.1921, 0.7251, 0.1901, 0.7346, 0.1898, 0.7346, 0.1921, 0.7251, 0.1921, 0.7251, 0.1908, 0.7346, 0.1901, 0.7346, 0.1921, 0.625, 0.1921, 0.7251, 0.1921, 0.7346, 0.1921, 0.7346, 0.1921, 0.625, 0.1921, 0.625, 0.1921, 0.7346, 0.1905, 0.7346, 0.1905, 0.625, 0.1899, 0.7346, 0.1864, 0.7346, 0.1864, 0.7346, 0.1899, 0.7346, 0.1833, 0.7346, 0.1864, 0.7346, 0.186, 0.7346, 0.1829, 0.7346, 0.1833, 0.7346, 0.1833, 0.7346, 0.1829, 0.7346, 0.1829, 0.7346, 0.1899, 0.7346, 0.1916, 0.7346, 0.1921, 0.7346, 0.1902, 0.7346, 0.1916, 0.7346, 0.1918, 0.7346, 0.1921, 0.7346, 0.1921, 0.7346, 0.1864, 0.7346, 0.1899, 0.7346, 0.1902, 0.7346, 0.186, 0.7346, 0.1916, 0.7346, 0.1903, 0.7346, 0.1905, 0.7346, 0.1921, 0.7346, 0.1918, 0.7346, 0.1916, 0.7346, 0.1921, 0.7346, 0.1921, 0.7346, 0.1903, 0.7346, 0.1833, 0.7346, 0.1829, 0.7346, 0.1905, 0.7346, 0.1916, 0.7346, 0.1899, 0.7346, 0.1864, 0.7346, 0.1833, 0.7346, 0.1833, 0.7346, 0.1903, 0.7346, 0.1916, 0.7346, 0.1918, 0.7346, 0.1916, 0.7346, 0.1899, 0.7346, 0.1899, 0.7346, 0.1916, 0.7346, 0.1864, 0.7346, 0.1833, 0.7346, 0.1833, 0.7346, 0.1864, 0.7346, 0.1833, 0.7346, 0.1903, 0.7346, 0.1903, 0.7346, 0.1833, 0.7346, 0.1903, 0.7346, 0.1916, 0.7346, 0.1916, 0.7346, 0.1903, 0.7346, 0.1918, 0.7346, 0.1916, 0.7346, 0.1916, 0.7346, 0.1918, 0.7346, 0.1833, 0.7346, 0.1833, 0.7346, 0.1833, 0.7346, 0.1833, 0.7346, 0.1916, 0.7346, 0.1918, 0.7346, 0.1918, 0.7346, 0.1916, 0.7346, 0.1905, 0.7346, 0.1915, 0.7346, 0.1915, 0.7346, 0.1905, 0.7346, 0.1917, 0.7346, 0.1916, 0.7346, 0.1921, 0.7346, 0.1921, 0.7346, 0.1848, 0.7346, 0.1845, 0.7346, 0.184, 0.7346, 0.1844, 0.7346, 0.1856, 0.7346, 0.1848, 0.7346, 0.1844, 0.7346, 0.1851, 0.7346, 0.1845, 0.7346, 0.1917, 0.7346, 0.1921, 0.7346, 0.184, 0.7346, 0.1915, 0.7346, 0.1905, 0.7346, 0.1908, 0.7346, 0.1921, 0.7346, 0.1905, 0.7346, 0.1856, 0.7346, 0.1851, 0.7346, 0.1908, 0.7346, 0.1916, 0.7346, 0.1915, 0.7346, 0.1921, 0.7346, 0.1921, 0.7346, 0.1917, 0.7346, 0.1845, 0.7346, 0.1848, 0.7346, 0.1856, 0.7346, 0.1905, 0.7346, 0.1915, 0.7346, 0.1916, 0.7346, 0.1848, 0.7346, 0.1856, 0.7346, 0.1856, 0.7346, 0.1848, 0.7346, 0.1916, 0.7346, 0.1917, 0.7346, 0.1917, 0.7346, 0.1916, 0.7346, 0.1856, 0.7346, 0.1905, 0.7346, 0.1905, 0.7346, 0.1856, 0.7346, 0.1917, 0.7346, 0.1845, 0.7346, 0.1845, 0.7346, 0.1917, 0.7346, 0.1845, 0.7346, 0.1848, 0.7346, 0.1848, 0.7346, 0.1845, 0.7346, 0.1915, 0.7346, 0.1916, 0.7346, 0.1916, 0.7346, 0.1915, 0.7346])
me_cube_002.use_remesh_fix_poles = True
me_cube_002.use_remesh_preserve_attributes = False
me_cube_002.update()
me_cube_003 = bpy.data.meshes.new('Cube.003')
me_cube_003.from_pydata([(-1.0, -1.0, -1.0), (-1.0, -1.0, 1.0), (-1.0, 1.0, -1.0), (-1.0, 1.0, 1.0), (1.0, -1.0, -1.0), (1.0, -1.0, 1.0), (1.0, 1.0, -1.0), (1.0, 1.0, 1.0)], [], [(0, 1, 3, 2), (2, 3, 7, 6), (6, 7, 5, 4), (4, 5, 1, 0), (2, 6, 4, 0), (7, 3, 1, 5)])
_uv = me_cube_003.uv_layers.new(name='UVMap')
_uv.uv.foreach_set('vector', [0.375, 0.0, 0.625, 0.0, 0.625, 0.25, 0.375, 0.25, 0.375, 0.25, 0.625, 0.25, 0.625, 0.5, 0.375, 0.5, 0.375, 0.5, 0.625, 0.5, 0.625, 0.75, 0.375, 0.75, 0.375, 0.75, 0.625, 0.75, 0.625, 1.0, 0.375, 1.0, 0.125, 0.5, 0.375, 0.5, 0.375, 0.75, 0.125, 0.75, 0.625, 0.5, 0.875, 0.5, 0.875, 0.75, 0.625, 0.75])
me_cube_003.use_remesh_fix_poles = True
me_cube_003.use_remesh_preserve_attributes = False
me_cube_003.update()

# ---- objects
ob_cube = bpy.data.objects.new('Cube', me_cube)
ob_empty = bpy.data.objects.new('Empty', None)
ob_cube_001 = bpy.data.objects.new('Cube.001', me_cube_002)
ob_cube_002 = bpy.data.objects.new('Cube.002', me_cube_003)

# ---- transforms, parenting, visibility, modifiers, constraints
ob_cube.location = (-2.268, -0.01503, -0.6506)
ob_cube.scale = (0.3476, 0.25, 0.3609)
ob_cube.lock_rotations_4d = False
ob_cube.empty_display_type = 'ARROWS'
ob_cube.lineart.crease_threshold = 0.0
_m = ob_cube.modifiers.new('Mirror', 'MIRROR')
_m.use_axis = (False, True, False)
_m.use_clip = True
_m = ob_cube.modifiers.new('Bevel', 'BEVEL')
_m.width = 0.14
_m.width_pct = 0.14
_m = ob_cube.modifiers.new('Auto Smooth', 'NODES')
_m.node_group = ng_auto_smooth
_gi = [s.identifier for s in ng_auto_smooth.interface.items_tree if s.item_type == 'SOCKET' and s.in_out == 'INPUT']
_m[_gi[1]] = 0.5236  # Angle
ob_empty.location = (0.0, -0.001373, 0.0)
ob_empty.rotation_euler = (1.571, -0.0, 3.142)
ob_empty.scale = (1.767, 1.767, 1.533)
ob_empty.empty_display_type = 'IMAGE'
ob_empty.empty_display_size = 5.0
ob_cube_001.location = (-0.7902, -0.01463, 0.1751)
ob_cube_001.scale = (0.4322, 0.25, 0.4322)
_m = ob_cube_001.modifiers.new('Bevel', 'BEVEL')
_m.width = 0.08
_m.width_pct = 0.08
_m = ob_cube_001.modifiers.new('Mirror', 'MIRROR')
_m.use_axis = (False, True, False)
_m.use_clip = True
_m = ob_cube_001.modifiers.new('Boolean', 'BOOLEAN')
_m.object = ob_cube_002
_m = ob_cube_001.modifiers.new('Auto Smooth', 'NODES')
_m.node_group = ng_auto_smooth
_gi = [s.identifier for s in ng_auto_smooth.interface.items_tree if s.item_type == 'SOCKET' and s.in_out == 'INPUT']
_m[_gi[1]] = 0.5236  # Angle
ob_cube_002.location = (0.5464, -0.02017, 0.2885)
ob_cube_002.scale = (0.07503, 0.5034, 0.09434)
_m = ob_cube_002.modifiers.new('Bevel', 'BEVEL')
_m = ob_cube_002.modifiers.new('Array', 'ARRAY')
_m.count = 11
_m.relative_offset_displace = (1.9, 0.0, 0.0)

# ---- collection membership
col_collection.objects.link(ob_cube)
col_collection.objects.link(ob_empty)
col_collection.objects.link(ob_cube_001)
col_collection.objects.link(ob_cube_002)

# ---- scene / render settings (as saved in the file)
scene.frame_start = 1; scene.frame_end = 250; scene.frame_set(38)
scene.render.engine = 'BLENDER_EEVEE_NEXT'
scene.cycles.sampling_pattern = 'TABULATED_SOBOL'
scene.cycles.use_light_tree = False
scene.view_settings.view_transform = 'Filmic'
bpy.context.view_layer.update()

# ---- added for rendering (the .blend has no active camera and no usable light): camera, sun
cam_auto = bpy.data.cameras.new('AutoCamera')
cam_auto.lens = 50.0
cam_auto.sensor_width = 36.0
cam_auto.clip_end = 1000.0
ob_auto_camera = bpy.data.objects.new('AutoCamera', cam_auto)
scene.collection.objects.link(ob_auto_camera)
ob_auto_camera.location = (7.51187, -9.27429, 5.27071)
ob_auto_camera.rotation_euler = (1.09748, -7.21219e-08, 0.694738)
scene.camera = ob_auto_camera
light_auto_sun = bpy.data.lights.new('AutoSun', 'SUN')
light_auto_sun.energy = 3.0
light_auto_sun.angle = 0.0523599
ob_auto_sun = bpy.data.objects.new('AutoSun', light_auto_sun)
scene.collection.objects.link(ob_auto_sun)
ob_auto_sun.rotation_euler = (0.872665, 0.174533, 0.523599)
bpy.context.view_layer.update()
